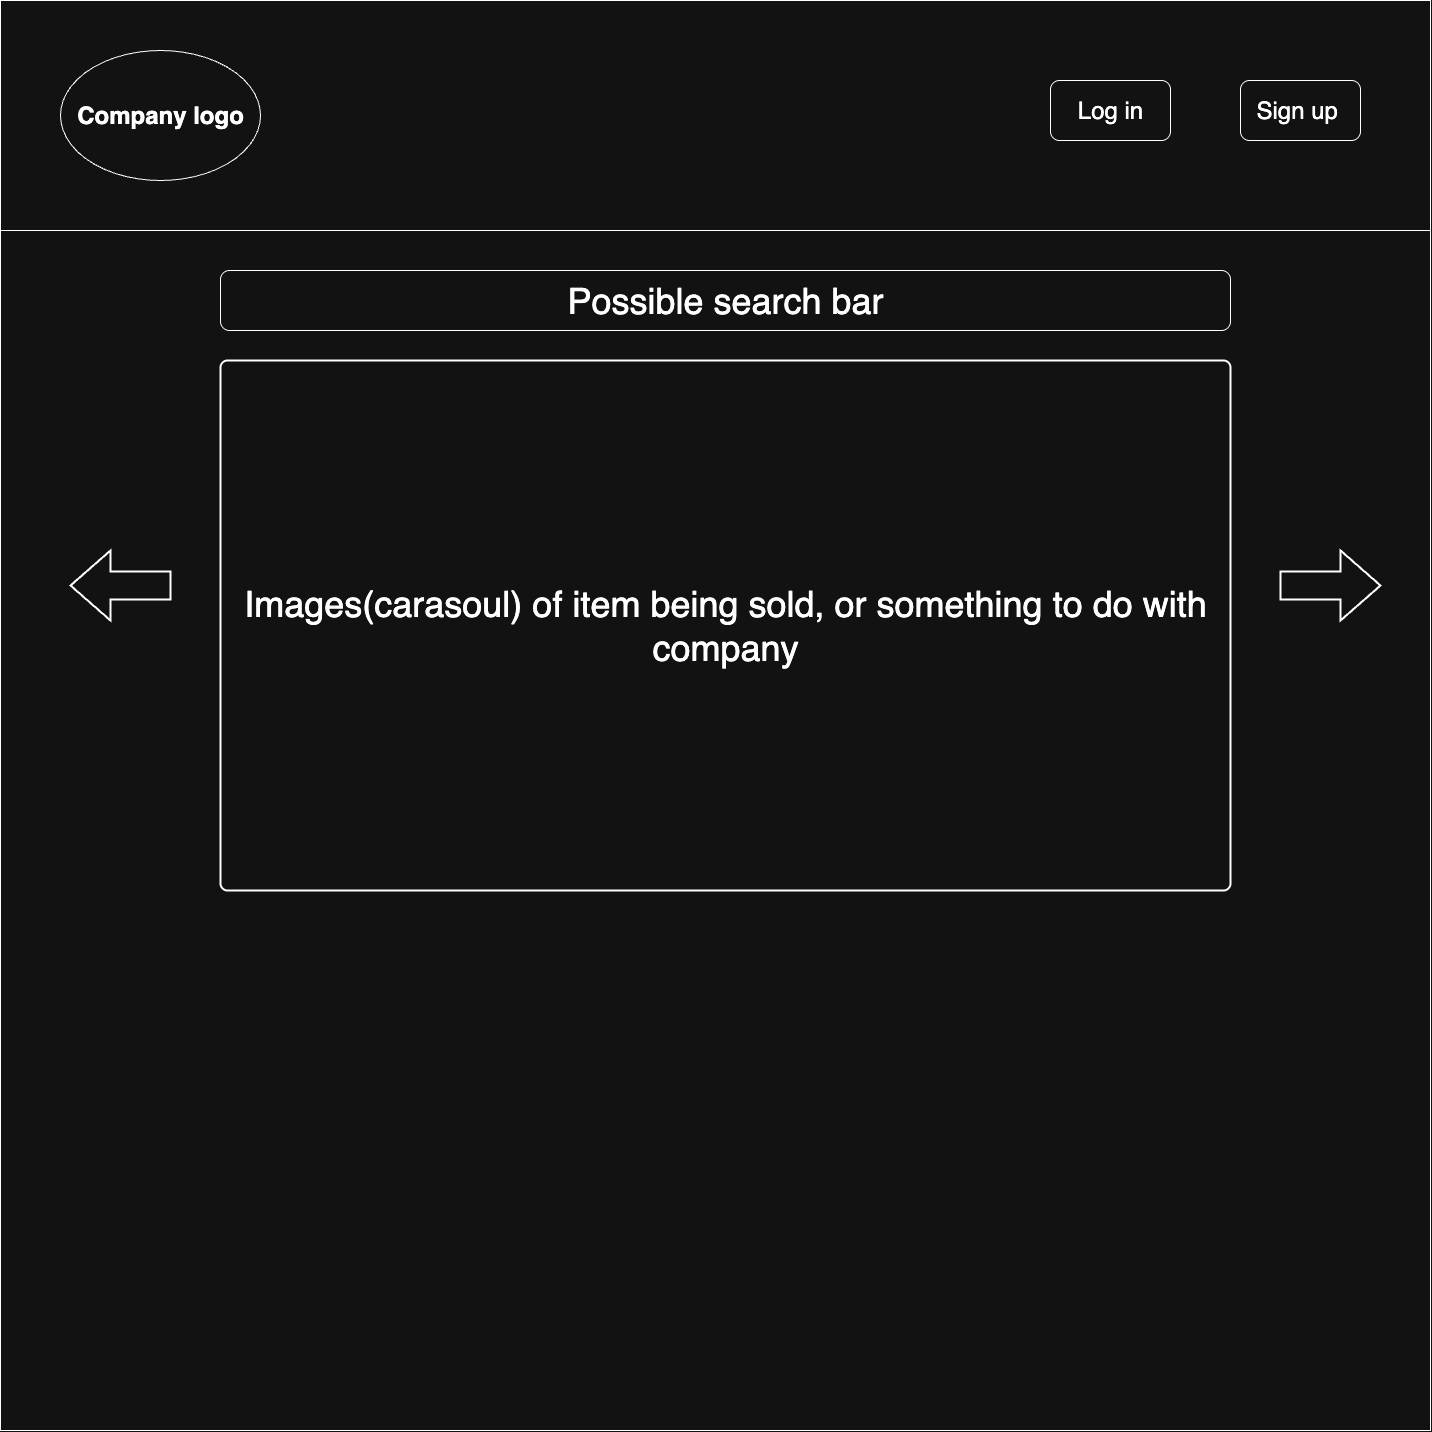

The diagram above was exported from draw.io. Its source (the exported page's mxGraphModel, read from the mxfile embedded in the PNG):
<mxGraphModel dx="2570" dy="3433" grid="1" gridSize="10" guides="1" tooltips="1" connect="1" arrows="1" fold="1" page="1" pageScale="1" pageWidth="850" pageHeight="1100" math="0" shadow="0">
  <root>
    <mxCell id="0" />
    <mxCell id="1" parent="0" />
    <mxCell id="TXTh2M3-nGLDLk9zmRfZ-1" value="" style="whiteSpace=wrap;html=1;aspect=fixed;" parent="1" vertex="1">
      <mxGeometry x="-690" y="-1470" width="1430" height="1430" as="geometry" />
    </mxCell>
    <mxCell id="TXTh2M3-nGLDLk9zmRfZ-2" value="" style="rounded=0;whiteSpace=wrap;html=1;" parent="1" vertex="1">
      <mxGeometry x="-690" y="-1470" width="1430" height="230" as="geometry" />
    </mxCell>
    <mxCell id="TXTh2M3-nGLDLk9zmRfZ-4" value="&lt;h1&gt;&lt;font style=&quot;font-size: 24px;&quot;&gt;Company logo&lt;/font&gt;&lt;/h1&gt;" style="ellipse;whiteSpace=wrap;html=1;" parent="1" vertex="1">
      <mxGeometry x="-630" y="-1420" width="200" height="130" as="geometry" />
    </mxCell>
    <mxCell id="TXTh2M3-nGLDLk9zmRfZ-5" style="edgeStyle=orthogonalEdgeStyle;rounded=0;orthogonalLoop=1;jettySize=auto;html=1;exitX=0.5;exitY=1;exitDx=0;exitDy=0;" parent="1" source="TXTh2M3-nGLDLk9zmRfZ-2" target="TXTh2M3-nGLDLk9zmRfZ-2" edge="1">
      <mxGeometry relative="1" as="geometry" />
    </mxCell>
    <mxCell id="TXTh2M3-nGLDLk9zmRfZ-6" value="&lt;font style=&quot;font-size: 24px;&quot;&gt;Log in&lt;/font&gt;" style="rounded=1;whiteSpace=wrap;html=1;" parent="1" vertex="1">
      <mxGeometry x="360" y="-1390" width="120" height="60" as="geometry" />
    </mxCell>
    <mxCell id="TXTh2M3-nGLDLk9zmRfZ-7" value="&lt;font style=&quot;font-size: 24px;&quot;&gt;Sign up&amp;nbsp;&lt;/font&gt;" style="rounded=1;whiteSpace=wrap;html=1;" parent="1" vertex="1">
      <mxGeometry x="550" y="-1390" width="120" height="60" as="geometry" />
    </mxCell>
    <mxCell id="TXTh2M3-nGLDLk9zmRfZ-11" value="" style="verticalLabelPosition=bottom;verticalAlign=top;html=1;strokeWidth=2;shape=mxgraph.arrows2.arrow;dy=0.6;dx=40;notch=0;" parent="1" vertex="1">
      <mxGeometry x="590" y="-920" width="100" height="70" as="geometry" />
    </mxCell>
    <mxCell id="TXTh2M3-nGLDLk9zmRfZ-12" value="" style="verticalLabelPosition=bottom;verticalAlign=top;html=1;strokeWidth=2;shape=mxgraph.arrows2.arrow;dy=0.6;dx=40;notch=0;direction=west;" parent="1" vertex="1">
      <mxGeometry x="-620" y="-920" width="100" height="70" as="geometry" />
    </mxCell>
    <mxCell id="TXTh2M3-nGLDLk9zmRfZ-14" value="&lt;font style=&quot;font-size: 36px;&quot;&gt;Images(carasoul) of item being sold, or something to do with company&lt;/font&gt;" style="rounded=1;whiteSpace=wrap;html=1;absoluteArcSize=1;arcSize=14;strokeWidth=2;" parent="1" vertex="1">
      <mxGeometry x="-470" y="-1110" width="1010" height="530" as="geometry" />
    </mxCell>
    <mxCell id="TXTh2M3-nGLDLk9zmRfZ-17" value="&lt;font style=&quot;font-size: 36px;&quot;&gt;Possible search bar&lt;/font&gt;" style="rounded=1;whiteSpace=wrap;html=1;" parent="1" vertex="1">
      <mxGeometry x="-470" y="-1200" width="1010" height="60" as="geometry" />
    </mxCell>
  </root>
</mxGraphModel>